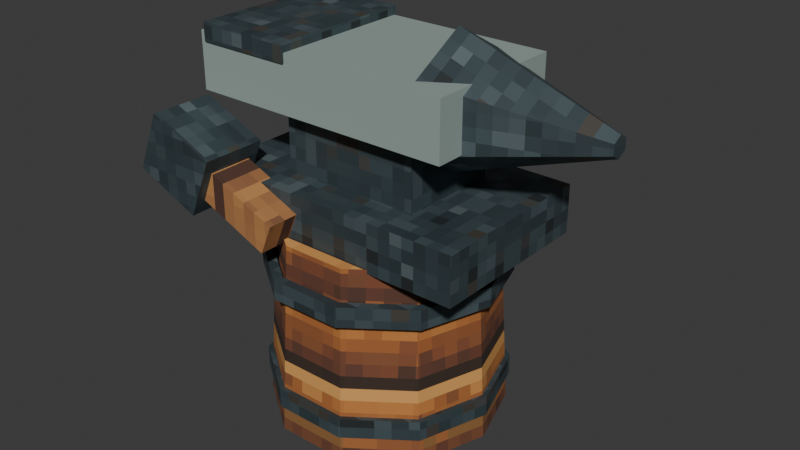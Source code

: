 # Source: model.blend  (saved by Blender 5.2.45; exported with 4.5.12 LTS)
import bpy
from mathutils import Matrix  # noqa: F401  (used for matrix-valued properties, if any)

bpy.ops.wm.read_factory_settings(use_empty=True)
scene = bpy.context.scene
scene.name = 'Scene'

# ---- collections
col_collection = bpy.data.collections.new('Collection'); scene.collection.children.link(col_collection)

# ---- images (referenced by path relative to the original .blend; pixels are not part of the script)
import os
ASSET_DIR = os.environ.get("B2B_ASSET_DIR", "")  # directory of the original .blend (textures are referenced by path, not embedded)
HERE = os.path.dirname(os.path.abspath(__file__))  # packed textures are extracted next to this script under _unpacked/

def load_image(name, relpath, width, height, colorspace="sRGB"):
    """Load a texture the original file referenced (path relative to the .blend, or extracted next to this script)."""
    p = next((c for c in (os.path.join(HERE, relpath), os.path.join(ASSET_DIR, relpath)) if relpath and os.path.exists(c)), "")
    if p:
        img = bpy.data.images.load(p, check_existing=True)
        img.name = name
    else:  # same state as the original file: an image datablock whose file is absent (Cycles renders it pink)
        img = bpy.data.images.new(name, width, height)
        img.source = "FILE"
        img.filepath = "//" + (relpath or name)
    img.colorspace_settings.name = colorspace
    return img
img_log_wood_png = load_image('log_wood.png', '_unpacked/log_wood.c421cdbe.png', 128, 128, 'sRGB')
img_iron_png = load_image('iron.png', '_unpacked/iron.b58320ef.png', 128, 128, 'sRGB')
img_plank_wood_png = load_image('plank_wood.png', '_unpacked/plank_wood.d04b7ca3.png', 128, 128, 'sRGB')

# ---- materials (node trees are filled in below, after node groups)
mat_wood = bpy.data.materials.new('wood')
mat_wood.diffuse_color = (0.4627, 0.3137, 0.2235, 1.0)
mat_iron = bpy.data.materials.new('iron')
mat_iron.diffuse_color = (0.2235, 0.2667, 0.2745, 1.0)
mat_silver = bpy.data.materials.new('silver')
mat_silver.diffuse_color = (0.6863, 0.7569, 0.7294, 1.0)
mat_oak = bpy.data.materials.new('oak')
mat_oak.diffuse_color = (0.6902, 0.4784, 0.2706, 1.0)

# ---- material node trees
mat_wood.use_nodes = True; mat_wood.node_tree.nodes.clear()
_N = mat_wood.node_tree.nodes; _L = mat_wood.node_tree.links
n0 = _N.new('ShaderNodeBsdfPrincipled'); n0.name = 'Principled BSDF'; n0.location = (-200, 100)
n0.inputs[2].default_value = 0.9
n0.inputs[10].default_value = 0.005
n1 = _N.new('ShaderNodeOutputMaterial'); n1.name = 'Material Output'; n1.location = (200, 100)
n2 = _N.new('ShaderNodeTexImage'); n2.name = 'Image Texture'; n2.location = (0, 0)
n2.image = img_log_wood_png
n2.interpolation = 'Closest'
_L.new(n0.outputs[0], n1.inputs[0])
_L.new(n2.outputs[0], n0.inputs[0])
n1.is_active_output = True
mat_iron.use_nodes = True; mat_iron.node_tree.nodes.clear()
_N = mat_iron.node_tree.nodes; _L = mat_iron.node_tree.links
n0 = _N.new('ShaderNodeBsdfPrincipled'); n0.name = 'Principled BSDF'; n0.location = (-200, 100)
n0.inputs[1].default_value = 0.35
n0.inputs[2].default_value = 0.55
n0.inputs[10].default_value = 0.005
n1 = _N.new('ShaderNodeOutputMaterial'); n1.name = 'Material Output'; n1.location = (200, 100)
n2 = _N.new('ShaderNodeTexImage'); n2.name = 'Image Texture'; n2.location = (0, 0)
n2.image = img_iron_png
n2.interpolation = 'Closest'
_L.new(n0.outputs[0], n1.inputs[0])
_L.new(n2.outputs[0], n0.inputs[0])
n1.is_active_output = True
mat_silver.use_nodes = True; mat_silver.node_tree.nodes.clear()
_N = mat_silver.node_tree.nodes; _L = mat_silver.node_tree.links
n0 = _N.new('ShaderNodeBsdfPrincipled'); n0.name = 'Principled BSDF'; n0.location = (-200, 100)
n0.inputs[0].default_value = (0.4287, 0.5333, 0.491, 1.0)
n0.inputs[1].default_value = 0.35
n0.inputs[2].default_value = 0.55
n0.inputs[10].default_value = 0.005
n1 = _N.new('ShaderNodeOutputMaterial'); n1.name = 'Material Output'; n1.location = (200, 100)
_L.new(n0.outputs[0], n1.inputs[0])
n1.is_active_output = True
mat_oak.use_nodes = True; mat_oak.node_tree.nodes.clear()
_N = mat_oak.node_tree.nodes; _L = mat_oak.node_tree.links
n0 = _N.new('ShaderNodeBsdfPrincipled'); n0.name = 'Principled BSDF'; n0.location = (-200, 100)
n0.inputs[2].default_value = 0.9
n0.inputs[10].default_value = 0.005
n1 = _N.new('ShaderNodeOutputMaterial'); n1.name = 'Material Output'; n1.location = (200, 100)
n2 = _N.new('ShaderNodeTexImage'); n2.name = 'Image Texture'; n2.location = (0, 0)
n2.image = img_plank_wood_png
n2.interpolation = 'Closest'
_L.new(n0.outputs[0], n1.inputs[0])
_L.new(n2.outputs[0], n0.inputs[0])
n1.is_active_output = True

# ---- world
world_world = bpy.data.worlds.new('World'); scene.world = world_world
world_world.use_nodes = True; world_world.node_tree.nodes.clear()
_N = world_world.node_tree.nodes; _L = world_world.node_tree.links
n0 = _N.new('ShaderNodeOutputWorld'); n0.name = 'World Output'; n0.location = (200, 100)
n1 = _N.new('ShaderNodeBackground'); n1.name = 'Background'; n1.location = (-200, 100)
n1.inputs[0].default_value = (0.05088, 0.05088, 0.05088, 1.0)
_L.new(n1.outputs[0], n0.inputs[0])
n0.is_active_output = True
world_world.color = (0.05088, 0.05088, 0.05088)
world_world.sun_shadow_jitter_overblur = 0.0

# ---- meshes
me_body_wood = bpy.data.meshes.new('body_wood')
me_body_wood.from_pydata([(0.29, 0.0, 0.0), (0.2346, 0.1705, 0.0), (0.08961, 0.2758, 0.0), (-0.08961, 0.2758, 0.0), (-0.2346, 0.1705, 0.0), (-0.29, 3.551e-17, 0.0), (-0.2346, -0.1705, 0.0), (-0.08961, -0.2758, 0.0), (0.08961, -0.2758, 0.0), (0.2346, -0.1705, 0.0), (0.26, 0.0, 0.48), (0.2103, 0.1528, 0.48), (0.08034, 0.2473, 0.48), (-0.08034, 0.2473, 0.48), (-0.2103, 0.1528, 0.48), (-0.26, 3.184e-17, 0.48), (-0.2103, -0.1528, 0.48), (-0.08034, -0.2473, 0.48), (0.08034, -0.2473, 0.48), (0.2103, -0.1528, 0.48)], [], [(9, 8, 7, 6, 5, 4, 3, 2, 1, 0), (10, 11, 12, 13, 14, 15, 16, 17, 18, 19), (0, 1, 11, 10), (1, 2, 12, 11), (2, 3, 13, 12), (3, 4, 14, 13), (4, 5, 15, 14), (5, 6, 16, 15), (6, 7, 17, 16), (7, 8, 18, 17), (8, 9, 19, 18), (9, 0, 10, 19)])
_uv = me_body_wood.uv_layers.new(name='UVMap')
_uv.uv.foreach_set('vector', [0.2346, -0.1705, 0.08961, -0.2758, -0.08961, -0.2758, -0.2346, -0.1705, -0.29, 3.551e-17, -0.2346, 0.1705, -0.08961, 0.2758, 0.08961, 0.2758, 0.2346, 0.1705, 0.29, 0.0, 0.26, 0.0, 0.2103, 0.1528, 0.08034, 0.2473, -0.08034, 0.2473, -0.2103, 0.1528, -0.26, 3.184e-17, -0.2103, -0.1528, -0.08034, -0.2473, 0.08034, -0.2473, 0.2103, -0.1528, 0.0, 0.0, 0.1705, 0.0, 0.1528, 0.48, 0.0, 0.48, 0.2346, 0.0, 0.08961, 0.0, 0.08034, 0.48, 0.2103, 0.48, 0.08961, 0.0, -0.08961, 0.0, -0.08034, 0.48, 0.08034, 0.48, -0.08961, 0.0, -0.2346, 0.0, -0.2103, 0.48, -0.08034, 0.48, 0.1705, 0.0, 3.551e-17, 0.0, 3.184e-17, 0.48, 0.1528, 0.48, 3.551e-17, 0.0, -0.1705, 0.0, -0.1528, 0.48, 3.184e-17, 0.48, -0.2346, 0.0, -0.08961, 0.0, -0.08034, 0.48, -0.2103, 0.48, -0.08961, 0.0, 0.08961, 0.0, 0.08034, 0.48, -0.08034, 0.48, 0.08961, 0.0, 0.2346, 0.0, 0.2103, 0.48, 0.08034, 0.48, -0.1705, 0.0, 0.0, 0.0, 0.0, 0.48, -0.1528, 0.48])
me_body_wood.materials.append(mat_wood)
me_body_wood.update()
me_body_iron = bpy.data.meshes.new('body_iron')
me_body_iron.from_pydata([(0.295, 0.0, 0.065), (0.2387, 0.1734, 0.065), (0.09116, 0.2806, 0.065), (-0.09116, 0.2806, 0.065), (-0.2387, 0.1734, 0.065), (-0.295, 3.613e-17, 0.065), (-0.2387, -0.1734, 0.065), (-0.09116, -0.2806, 0.065), (0.09116, -0.2806, 0.065), (0.2387, -0.1734, 0.065), (0.295, 0.0, 0.115), (0.2387, 0.1734, 0.115), (0.09116, 0.2806, 0.115), (-0.09116, 0.2806, 0.115), (-0.2387, 0.1734, 0.115), (-0.295, 3.613e-17, 0.115), (-0.2387, -0.1734, 0.115), (-0.09116, -0.2806, 0.115), (0.09116, -0.2806, 0.115), (0.2387, -0.1734, 0.115), (0.272, 0.0, 0.065), (0.2201, 0.1599, 0.065), (0.08405, 0.2587, 0.065), (-0.08405, 0.2587, 0.065), (-0.2201, 0.1599, 0.065), (-0.272, 3.331e-17, 0.065), (-0.2201, -0.1599, 0.065), (-0.08405, -0.2587, 0.065), (0.08405, -0.2587, 0.065), (0.2201, -0.1599, 0.065), (0.272, 0.0, 0.115), (0.2201, 0.1599, 0.115), (0.08405, 0.2587, 0.115), (-0.08405, 0.2587, 0.115), (-0.2201, 0.1599, 0.115), (-0.272, 3.331e-17, 0.115), (-0.2201, -0.1599, 0.115), (-0.08405, -0.2587, 0.115), (0.08405, -0.2587, 0.115), (0.2201, -0.1599, 0.115), (0.295, 0.0, 0.355), (0.2387, 0.1734, 0.355), (0.09116, 0.2806, 0.355), (-0.09116, 0.2806, 0.355), (-0.2387, 0.1734, 0.355), (-0.295, 3.613e-17, 0.355), (-0.2387, -0.1734, 0.355), (-0.09116, -0.2806, 0.355), (0.09116, -0.2806, 0.355), (0.2387, -0.1734, 0.355), (0.295, 0.0, 0.405), (0.2387, 0.1734, 0.405), (0.09116, 0.2806, 0.405), (-0.09116, 0.2806, 0.405), (-0.2387, 0.1734, 0.405), (-0.295, 3.613e-17, 0.405), (-0.2387, -0.1734, 0.405), (-0.09116, -0.2806, 0.405), (0.09116, -0.2806, 0.405), (0.2387, -0.1734, 0.405), (0.272, 0.0, 0.355), (0.2201, 0.1599, 0.355), (0.08405, 0.2587, 0.355), (-0.08405, 0.2587, 0.355), (-0.2201, 0.1599, 0.355), (-0.272, 3.331e-17, 0.355), (-0.2201, -0.1599, 0.355), (-0.08405, -0.2587, 0.355), (0.08405, -0.2587, 0.355), (0.2201, -0.1599, 0.355), (0.272, 0.0, 0.405), (0.2201, 0.1599, 0.405), (0.08405, 0.2587, 0.405), (-0.08405, 0.2587, 0.405), (-0.2201, 0.1599, 0.405), (-0.272, 3.331e-17, 0.405), (-0.2201, -0.1599, 0.405), (-0.08405, -0.2587, 0.405), (0.08405, -0.2587, 0.405), (0.2201, -0.1599, 0.405), (-0.345, -0.215, 0.47), (0.345, -0.215, 0.47), (0.345, 0.215, 0.47), (-0.345, 0.215, 0.47), (-0.345, -0.215, 0.59), (0.345, -0.215, 0.59), (0.345, 0.215, 0.59), (-0.345, 0.215, 0.59), (-0.175, -0.13, 0.57), (0.175, -0.13, 0.57), (0.175, 0.13, 0.57), (-0.175, 0.13, 0.57), (-0.175, -0.13, 0.77), (0.175, -0.13, 0.77), (0.175, 0.13, 0.77), (-0.175, 0.13, 0.77), (-0.37, -0.185, 0.8675), (-0.13, -0.185, 0.8675), (-0.13, 0.185, 0.8675), (-0.37, 0.185, 0.8675), (-0.37, -0.185, 0.9125), (-0.13, -0.185, 0.9125), (-0.13, 0.185, 0.9125), (-0.37, 0.185, 0.9125), (0.19, 0.0, 0.65), (0.19, 0.1386, 0.73), (0.19, 0.1386, 0.89), (0.19, 1.959e-17, 0.97), (0.19, -0.1386, 0.89), (0.19, -0.1386, 0.73), (0.57, 0.0, 0.785), (0.57, 0.02165, 0.7975), (0.57, 0.02165, 0.8225), (0.57, 3.062e-18, 0.835), (0.57, -0.02165, 0.8225), (0.57, -0.02165, 0.7975), (-0.464, -0.32, 0.5814), (-0.2983, -0.32, 0.5113), (-0.2983, -0.16, 0.5113), (-0.464, -0.16, 0.5814), (-0.4017, -0.32, 0.7287), (-0.236, -0.32, 0.6586), (-0.236, -0.16, 0.6586), (-0.4017, -0.16, 0.7287)], [], [(0, 1, 11, 10), (20, 30, 31, 21), (20, 21, 1, 0), (10, 11, 31, 30), (1, 2, 12, 11), (21, 31, 32, 22), (21, 22, 2, 1), (11, 12, 32, 31), (2, 3, 13, 12), (22, 32, 33, 23), (22, 23, 3, 2), (12, 13, 33, 32), (3, 4, 14, 13), (23, 33, 34, 24), (23, 24, 4, 3), (13, 14, 34, 33), (4, 5, 15, 14), (24, 34, 35, 25), (24, 25, 5, 4), (14, 15, 35, 34), (5, 6, 16, 15), (25, 35, 36, 26), (25, 26, 6, 5), (15, 16, 36, 35), (6, 7, 17, 16), (26, 36, 37, 27), (26, 27, 7, 6), (16, 17, 37, 36), (7, 8, 18, 17), (27, 37, 38, 28), (27, 28, 8, 7), (17, 18, 38, 37), (8, 9, 19, 18), (28, 38, 39, 29), (28, 29, 9, 8), (18, 19, 39, 38), (9, 0, 10, 19), (29, 39, 30, 20), (29, 20, 0, 9), (19, 10, 30, 39), (40, 41, 51, 50), (60, 70, 71, 61), (60, 61, 41, 40), (50, 51, 71, 70), (41, 42, 52, 51), (61, 71, 72, 62), (61, 62, 42, 41), (51, 52, 72, 71), (42, 43, 53, 52), (62, 72, 73, 63), (62, 63, 43, 42), (52, 53, 73, 72), (43, 44, 54, 53), (63, 73, 74, 64), (63, 64, 44, 43), (53, 54, 74, 73), (44, 45, 55, 54), (64, 74, 75, 65), (64, 65, 45, 44), (54, 55, 75, 74), (45, 46, 56, 55), (65, 75, 76, 66), (65, 66, 46, 45), (55, 56, 76, 75), (46, 47, 57, 56), (66, 76, 77, 67), (66, 67, 47, 46), (56, 57, 77, 76), (47, 48, 58, 57), (67, 77, 78, 68), (67, 68, 48, 47), (57, 58, 78, 77), (48, 49, 59, 58), (68, 78, 79, 69), (68, 69, 49, 48), (58, 59, 79, 78), (49, 40, 50, 59), (69, 79, 70, 60), (69, 60, 40, 49), (59, 50, 70, 79), (83, 82, 81, 80), (80, 81, 85, 84), (81, 82, 86, 85), (82, 83, 87, 86), (83, 80, 84, 87), (84, 85, 86, 87), (91, 90, 89, 88), (88, 89, 93, 92), (89, 90, 94, 93), (90, 91, 95, 94), (91, 88, 92, 95), (92, 93, 94, 95), (99, 98, 97, 96), (96, 97, 101, 100), (97, 98, 102, 101), (98, 99, 103, 102), (99, 96, 100, 103), (100, 101, 102, 103), (109, 108, 107, 106, 105, 104), (110, 111, 112, 113, 114, 115), (104, 105, 111, 110), (105, 106, 112, 111), (106, 107, 113, 112), (107, 108, 114, 113), (108, 109, 115, 114), (109, 104, 110, 115), (119, 118, 117, 116), (116, 117, 121, 120), (117, 118, 122, 121), (118, 119, 123, 122), (119, 116, 120, 123), (120, 121, 122, 123)])
_uv = me_body_iron.uv_layers.new(name='UVMap')
_uv.uv.foreach_set('vector', [0.0, 0.065, 0.1734, 0.065, 0.1734, 0.115, 0.0, 0.115, 0.0, 0.065, 0.0, 0.115, 0.1599, 0.115, 0.1599, 0.065, 0.272, 0.0, 0.2201, 0.1599, 0.2387, 0.1734, 0.295, 0.0, 0.295, 0.0, 0.2387, 0.1734, 0.2201, 0.1599, 0.272, 0.0, 0.2387, 0.065, 0.09116, 0.065, 0.09116, 0.115, 0.2387, 0.115, 0.2201, 0.065, 0.2201, 0.115, 0.08405, 0.115, 0.08405, 0.065, 0.2201, 0.1599, 0.08405, 0.2587, 0.09116, 0.2806, 0.2387, 0.1734, 0.2387, 0.1734, 0.09116, 0.2806, 0.08405, 0.2587, 0.2201, 0.1599, 0.09116, 0.065, -0.09116, 0.065, -0.09116, 0.115, 0.09116, 0.115, 0.08405, 0.065, 0.08405, 0.115, -0.08405, 0.115, -0.08405, 0.065, 0.08405, 0.2587, -0.08405, 0.2587, -0.09116, 0.2806, 0.09116, 0.2806, 0.09116, 0.2806, -0.09116, 0.2806, -0.08405, 0.2587, 0.08405, 0.2587, -0.09116, 0.065, -0.2387, 0.065, -0.2387, 0.115, -0.09116, 0.115, -0.08405, 0.065, -0.08405, 0.115, -0.2201, 0.115, -0.2201, 0.065, -0.08405, 0.2587, -0.2201, 0.1599, -0.2387, 0.1734, -0.09116, 0.2806, -0.09116, 0.2806, -0.2387, 0.1734, -0.2201, 0.1599, -0.08405, 0.2587, 0.1734, 0.065, 3.613e-17, 0.065, 3.613e-17, 0.115, 0.1734, 0.115, 0.1599, 0.065, 0.1599, 0.115, 3.331e-17, 0.115, 3.331e-17, 0.065, -0.2201, 0.1599, -0.272, 3.331e-17, -0.295, 3.613e-17, -0.2387, 0.1734, -0.2387, 0.1734, -0.295, 3.613e-17, -0.272, 3.331e-17, -0.2201, 0.1599, 3.613e-17, 0.065, -0.1734, 0.065, -0.1734, 0.115, 3.613e-17, 0.115, 3.331e-17, 0.065, 3.331e-17, 0.115, -0.1599, 0.115, -0.1599, 0.065, -0.272, 3.331e-17, -0.2201, -0.1599, -0.2387, -0.1734, -0.295, 3.613e-17, -0.295, 3.613e-17, -0.2387, -0.1734, -0.2201, -0.1599, -0.272, 3.331e-17, -0.2387, 0.065, -0.09116, 0.065, -0.09116, 0.115, -0.2387, 0.115, -0.2201, 0.065, -0.2201, 0.115, -0.08405, 0.115, -0.08405, 0.065, -0.2201, -0.1599, -0.08405, -0.2587, -0.09116, -0.2806, -0.2387, -0.1734, -0.2387, -0.1734, -0.09116, -0.2806, -0.08405, -0.2587, -0.2201, -0.1599, -0.09116, 0.065, 0.09116, 0.065, 0.09116, 0.115, -0.09116, 0.115, -0.08405, 0.065, -0.08405, 0.115, 0.08405, 0.115, 0.08405, 0.065, -0.08405, -0.2587, 0.08405, -0.2587, 0.09116, -0.2806, -0.09116, -0.2806, -0.09116, -0.2806, 0.09116, -0.2806, 0.08405, -0.2587, -0.08405, -0.2587, 0.09116, 0.065, 0.2387, 0.065, 0.2387, 0.115, 0.09116, 0.115, 0.08405, 0.065, 0.08405, 0.115, 0.2201, 0.115, 0.2201, 0.065, 0.08405, -0.2587, 0.2201, -0.1599, 0.2387, -0.1734, 0.09116, -0.2806, 0.09116, -0.2806, 0.2387, -0.1734, 0.2201, -0.1599, 0.08405, -0.2587, -0.1734, 0.065, 0.0, 0.065, 0.0, 0.115, -0.1734, 0.115, -0.1599, 0.065, -0.1599, 0.115, 0.0, 0.115, 0.0, 0.065, 0.2201, -0.1599, 0.272, 0.0, 0.295, 0.0, 0.2387, -0.1734, 0.2387, -0.1734, 0.295, 0.0, 0.272, 0.0, 0.2201, -0.1599, 0.0, 0.355, 0.1734, 0.355, 0.1734, 0.405, 0.0, 0.405, 0.0, 0.355, 0.0, 0.405, 0.1599, 0.405, 0.1599, 0.355, 0.272, 0.0, 0.2201, 0.1599, 0.2387, 0.1734, 0.295, 0.0, 0.295, 0.0, 0.2387, 0.1734, 0.2201, 0.1599, 0.272, 0.0, 0.2387, 0.355, 0.09116, 0.355, 0.09116, 0.405, 0.2387, 0.405, 0.2201, 0.355, 0.2201, 0.405, 0.08405, 0.405, 0.08405, 0.355, 0.2201, 0.1599, 0.08405, 0.2587, 0.09116, 0.2806, 0.2387, 0.1734, 0.2387, 0.1734, 0.09116, 0.2806, 0.08405, 0.2587, 0.2201, 0.1599, 0.09116, 0.355, -0.09116, 0.355, -0.09116, 0.405, 0.09116, 0.405, 0.08405, 0.355, 0.08405, 0.405, -0.08405, 0.405, -0.08405, 0.355, 0.08405, 0.2587, -0.08405, 0.2587, -0.09116, 0.2806, 0.09116, 0.2806, 0.09116, 0.2806, -0.09116, 0.2806, -0.08405, 0.2587, 0.08405, 0.2587, -0.09116, 0.355, -0.2387, 0.355, -0.2387, 0.405, -0.09116, 0.405, -0.08405, 0.355, -0.08405, 0.405, -0.2201, 0.405, -0.2201, 0.355, -0.08405, 0.2587, -0.2201, 0.1599, -0.2387, 0.1734, -0.09116, 0.2806, -0.09116, 0.2806, -0.2387, 0.1734, -0.2201, 0.1599, -0.08405, 0.2587, 0.1734, 0.355, 3.613e-17, 0.355, 3.613e-17, 0.405, 0.1734, 0.405, 0.1599, 0.355, 0.1599, 0.405, 3.331e-17, 0.405, 3.331e-17, 0.355, -0.2201, 0.1599, -0.272, 3.331e-17, -0.295, 3.613e-17, -0.2387, 0.1734, -0.2387, 0.1734, -0.295, 3.613e-17, -0.272, 3.331e-17, -0.2201, 0.1599, 3.613e-17, 0.355, -0.1734, 0.355, -0.1734, 0.405, 3.613e-17, 0.405, 3.331e-17, 0.355, 3.331e-17, 0.405, -0.1599, 0.405, -0.1599, 0.355, -0.272, 3.331e-17, -0.2201, -0.1599, -0.2387, -0.1734, -0.295, 3.613e-17, -0.295, 3.613e-17, -0.2387, -0.1734, -0.2201, -0.1599, -0.272, 3.331e-17, -0.2387, 0.355, -0.09116, 0.355, -0.09116, 0.405, -0.2387, 0.405, -0.2201, 0.355, -0.2201, 0.405, -0.08405, 0.405, -0.08405, 0.355, -0.2201, -0.1599, -0.08405, -0.2587, -0.09116, -0.2806, -0.2387, -0.1734, -0.2387, -0.1734, -0.09116, -0.2806, -0.08405, -0.2587, -0.2201, -0.1599, -0.09116, 0.355, 0.09116, 0.355, 0.09116, 0.405, -0.09116, 0.405, -0.08405, 0.355, -0.08405, 0.405, 0.08405, 0.405, 0.08405, 0.355, -0.08405, -0.2587, 0.08405, -0.2587, 0.09116, -0.2806, -0.09116, -0.2806, -0.09116, -0.2806, 0.09116, -0.2806, 0.08405, -0.2587, -0.08405, -0.2587, 0.09116, 0.355, 0.2387, 0.355, 0.2387, 0.405, 0.09116, 0.405, 0.08405, 0.355, 0.08405, 0.405, 0.2201, 0.405, 0.2201, 0.355, 0.08405, -0.2587, 0.2201, -0.1599, 0.2387, -0.1734, 0.09116, -0.2806, 0.09116, -0.2806, 0.2387, -0.1734, 0.2201, -0.1599, 0.08405, -0.2587, -0.1734, 0.355, 0.0, 0.355, 0.0, 0.405, -0.1734, 0.405, -0.1599, 0.355, -0.1599, 0.405, 0.0, 0.405, 0.0, 0.355, 0.2201, -0.1599, 0.272, 0.0, 0.295, 0.0, 0.2387, -0.1734, 0.2387, -0.1734, 0.295, 0.0, 0.272, 0.0, 0.2201, -0.1599, -0.345, 0.215, 0.345, 0.215, 0.345, -0.215, -0.345, -0.215, -0.345, 0.47, 0.345, 0.47, 0.345, 0.59, -0.345, 0.59, -0.215, 0.47, 0.215, 0.47, 0.215, 0.59, -0.215, 0.59, 0.345, 0.47, -0.345, 0.47, -0.345, 0.59, 0.345, 0.59, 0.215, 0.47, -0.215, 0.47, -0.215, 0.59, 0.215, 0.59, -0.345, -0.215, 0.345, -0.215, 0.345, 0.215, -0.345, 0.215, -0.175, 0.13, 0.175, 0.13, 0.175, -0.13, -0.175, -0.13, -0.175, 0.57, 0.175, 0.57, 0.175, 0.77, -0.175, 0.77, -0.13, 0.57, 0.13, 0.57, 0.13, 0.77, -0.13, 0.77, 0.175, 0.57, -0.175, 0.57, -0.175, 0.77, 0.175, 0.77, 0.13, 0.57, -0.13, 0.57, -0.13, 0.77, 0.13, 0.77, -0.175, -0.13, 0.175, -0.13, 0.175, 0.13, -0.175, 0.13, -0.37, 0.185, -0.13, 0.185, -0.13, -0.185, -0.37, -0.185, -0.37, 0.8675, -0.13, 0.8675, -0.13, 0.9125, -0.37, 0.9125, -0.185, 0.8675, 0.185, 0.8675, 0.185, 0.9125, -0.185, 0.9125, -0.13, 0.8675, -0.37, 0.8675, -0.37, 0.9125, -0.13, 0.9125, 0.185, 0.8675, -0.185, 0.8675, -0.185, 0.9125, 0.185, 0.9125, -0.37, -0.185, -0.13, -0.185, -0.13, 0.185, -0.37, 0.185, -0.1386, 0.73, -0.1386, 0.89, 1.959e-17, 0.97, 0.1386, 0.89, 0.1386, 0.73, 0.0, 0.65, 0.0, 0.785, 0.02165, 0.7975, 0.02165, 0.8225, 3.062e-18, 0.835, -0.02165, 0.8225, -0.02165, 0.7975, 0.19, 0.0, 0.19, 0.1386, 0.57, 0.02165, 0.57, 0.0, 0.19, 0.73, 0.19, 0.89, 0.57, 0.8225, 0.57, 0.7975, 0.19, 0.1386, 0.19, 1.959e-17, 0.57, 3.062e-18, 0.57, 0.02165, 0.19, 1.959e-17, 0.19, -0.1386, 0.57, -0.02165, 0.57, 3.062e-18, 0.19, 0.89, 0.19, 0.73, 0.57, 0.7975, 0.57, 0.8225, 0.19, -0.1386, 0.19, 0.0, 0.57, 0.0, 0.57, -0.02165, -0.464, -0.16, -0.2983, -0.16, -0.2983, -0.32, -0.464, -0.32, -0.464, 0.5814, -0.2983, 0.5113, -0.236, 0.6586, -0.4017, 0.7287, -0.32, 0.5113, -0.16, 0.5113, -0.16, 0.6586, -0.32, 0.6586, -0.2983, 0.5113, -0.464, 0.5814, -0.4017, 0.7287, -0.236, 0.6586, -0.16, 0.5814, -0.32, 0.5814, -0.32, 0.7287, -0.16, 0.7287, -0.4017, -0.32, -0.236, -0.32, -0.236, -0.16, -0.4017, -0.16])
me_body_iron.materials.append(mat_iron)
me_body_iron.update()
me_body_silver = bpy.data.meshes.new('body_silver')
me_body_silver.from_pydata([(-0.385, -0.18, 0.75), (0.285, -0.18, 0.75), (0.285, 0.18, 0.75), (-0.385, 0.18, 0.75), (-0.385, -0.18, 0.89), (0.285, -0.18, 0.89), (0.285, 0.18, 0.89), (-0.385, 0.18, 0.89)], [], [(3, 2, 1, 0), (0, 1, 5, 4), (1, 2, 6, 5), (2, 3, 7, 6), (3, 0, 4, 7), (4, 5, 6, 7)])
_uv = me_body_silver.uv_layers.new(name='UVMap')
_uv.uv.foreach_set('vector', [-0.385, 0.18, 0.285, 0.18, 0.285, -0.18, -0.385, -0.18, -0.385, 0.75, 0.285, 0.75, 0.285, 0.89, -0.385, 0.89, -0.18, 0.75, 0.18, 0.75, 0.18, 0.89, -0.18, 0.89, 0.285, 0.75, -0.385, 0.75, -0.385, 0.89, 0.285, 0.89, 0.18, 0.75, -0.18, 0.75, -0.18, 0.89, 0.18, 0.89, -0.385, -0.18, 0.285, -0.18, 0.285, 0.18, -0.385, 0.18])
me_body_silver.materials.append(mat_silver)
me_body_silver.update()
me_body_oak = bpy.data.meshes.new('body_oak')
me_body_oak.from_pydata([(-0.4029, -0.295, 0.5955), (-0.1082, -0.295, 0.4709), (-0.1082, -0.185, 0.4709), (-0.4029, -0.185, 0.5955), (-0.3718, -0.295, 0.6691), (-0.07705, -0.295, 0.5445), (-0.07705, -0.185, 0.5445), (-0.3718, -0.185, 0.6691)], [], [(3, 2, 1, 0), (0, 1, 5, 4), (1, 2, 6, 5), (2, 3, 7, 6), (3, 0, 4, 7), (4, 5, 6, 7)])
_uv = me_body_oak.uv_layers.new(name='UVMap')
_uv.uv.foreach_set('vector', [-0.4029, -0.185, -0.1082, -0.185, -0.1082, -0.295, -0.4029, -0.295, -0.4029, 0.5955, -0.1082, 0.4709, -0.07705, 0.5445, -0.3718, 0.6691, -0.295, 0.4709, -0.185, 0.4709, -0.185, 0.5445, -0.295, 0.5445, -0.1082, 0.4709, -0.4029, 0.5955, -0.3718, 0.6691, -0.07705, 0.5445, -0.185, 0.5955, -0.295, 0.5955, -0.295, 0.6691, -0.185, 0.6691, -0.3718, -0.295, -0.07705, -0.295, -0.07705, -0.185, -0.3718, -0.185])
me_body_oak.materials.append(mat_oak)
me_body_oak.update()

# ---- objects
ob_body = bpy.data.objects.new('body', None)
ob_body_wood = bpy.data.objects.new('body_wood', me_body_wood)
ob_body_iron = bpy.data.objects.new('body_iron', me_body_iron)
ob_body_silver = bpy.data.objects.new('body_silver', me_body_silver)
ob_body_oak = bpy.data.objects.new('body_oak', me_body_oak)

# ---- transforms, parenting, visibility, modifiers, constraints
ob_body.location = (0.0, 0.0, 0.0)
ob_body_wood.parent = ob_body
ob_body_wood.location = (0.0, 0.0, 0.0)
ob_body_iron.parent = ob_body
ob_body_iron.location = (0.0, 0.0, 0.0)
ob_body_silver.parent = ob_body
ob_body_silver.location = (0.0, 0.0, 0.0)
ob_body_oak.parent = ob_body
ob_body_oak.location = (0.0, 0.0, 0.0)

# ---- collection membership
scene.collection.objects.link(ob_body)
scene.collection.objects.link(ob_body_wood)
scene.collection.objects.link(ob_body_iron)
scene.collection.objects.link(ob_body_silver)
scene.collection.objects.link(ob_body_oak)

# ---- scene / render settings (as saved in the file)
scene.frame_start = 1; scene.frame_end = 250; scene.frame_set(1)
scene.render.engine = 'BLENDER_EEVEE_NEXT'
scene.render.bake_bias = 0.0
scene.render.bake_samples = 0
scene.render.compositor_device = 'GPU'
scene.eevee.use_volume_custom_range = False
scene.eevee.fast_gi_thickness_near = 0.1
scene.eevee.fast_gi_thickness_far = 0.0
scene.eevee.ray_tracing_options.screen_trace_thickness = 0.1
bpy.context.view_layer.update()

# ---- added for rendering (the .blend has no active camera and no usable light): camera, sun
cam_auto = bpy.data.cameras.new('AutoCamera')
cam_auto.lens = 50.0
cam_auto.sensor_width = 36.0
cam_auto.clip_end = 1000.0
ob_auto_camera = bpy.data.objects.new('AutoCamera', cam_auto)
scene.collection.objects.link(ob_auto_camera)
ob_auto_camera.location = (1.47759, -1.72926, 1.62469)
ob_auto_camera.rotation_euler = (1.09748, -7.21219e-08, 0.694738)
scene.camera = ob_auto_camera
light_auto_sun = bpy.data.lights.new('AutoSun', 'SUN')
light_auto_sun.energy = 3.0
light_auto_sun.angle = 0.0523599
ob_auto_sun = bpy.data.objects.new('AutoSun', light_auto_sun)
scene.collection.objects.link(ob_auto_sun)
ob_auto_sun.rotation_euler = (0.872665, 0.174533, 0.523599)
bpy.context.view_layer.update()
